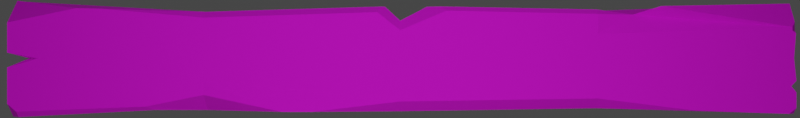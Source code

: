 # Source: CanvasFrame.blend  (saved by Blender 2.92.15; exported with 4.5.12 LTS)
import bpy
from mathutils import Matrix  # noqa: F401  (used for matrix-valued properties, if any)

bpy.ops.wm.read_factory_settings(use_empty=True)
scene = bpy.context.scene
scene.name = 'Scene'

# ---- collections
col_collection = bpy.data.collections.new('Collection'); scene.collection.children.link(col_collection)
col_backup = bpy.data.collections.new('Backup'); scene.collection.children.link(col_backup)
col_backup.hide_render = True
col_original_shapes = bpy.data.collections.new('Original Shapes'); col_backup.children.link(col_original_shapes)
col_original_shapes.hide_render = True

# ---- images (referenced by path relative to the original .blend; pixels are not part of the script)
import os
ASSET_DIR = os.environ.get("B2B_ASSET_DIR", "")  # directory of the original .blend (textures are referenced by path, not embedded)
HERE = os.path.dirname(os.path.abspath(__file__))  # packed textures are extracted next to this script under _unpacked/

def load_image(name, relpath, width, height, colorspace="sRGB"):
    """Load a texture the original file referenced (path relative to the .blend, or extracted next to this script)."""
    p = next((c for c in (os.path.join(HERE, relpath), os.path.join(ASSET_DIR, relpath)) if relpath and os.path.exists(c)), "")
    if p:
        img = bpy.data.images.load(p, check_existing=True)
        img.name = name
    else:  # same state as the original file: an image datablock whose file is absent (Cycles renders it pink)
        img = bpy.data.images.new(name, width, height)
        img.source = "FILE"
        img.filepath = "//" + (relpath or name)
    img.colorspace_settings.name = colorspace
    return img
img_frame_plank_image = load_image('Frame Plank Image', 'Frame Plank Image.png', 1024, 1024, 'sRGB')

# ---- materials (node trees are filled in below, after node groups)
mat_wood = bpy.data.materials.new('Wood')
mat_wood.alpha_threshold = 0.0
mat_wood.use_transparent_shadow = False
mat_wood.use_raytrace_refraction = True
mat_wood.use_screen_refraction = True
mat_wood.thickness_mode = 'SLAB'
mat_wood.line_color = (0.0, 0.0, 0.0, 1.0)
mat_material = bpy.data.materials.new('Material')
mat_material.use_transparent_shadow = False
mat_cutter_mat = bpy.data.materials.new('Cutter Mat')
mat_cutter_mat.use_transparent_shadow = False

# ---- material node trees
mat_wood.use_nodes = True; mat_wood.node_tree.nodes.clear()
_N = mat_wood.node_tree.nodes; _L = mat_wood.node_tree.links
n0 = _N.new('ShaderNodeOutputMaterial'); n0.name = 'Material Output'; n0.location = (912, 276)
n1 = _N.new('ShaderNodeBsdfPrincipled'); n1.name = 'Principled BSDF'; n1.location = (622, 276)
n1.distribution = 'GGX'
n1.subsurface_method = 'BURLEY'
n1.inputs[2].default_value = 0.07897
n1.inputs[3].default_value = 1.45
n1.inputs[13].default_value = 0.3266
n1.inputs[27].default_value = (0.0, 0.0, 0.0, 1.0)
n1.inputs[28].default_value = 1.0
n2 = _N.new('ShaderNodeTexMagic'); n2.name = 'Magic Texture'; n2.location = (-151, 402)
n2.inputs[1].default_value = 4.2
n3 = _N.new('ShaderNodeTexCoord'); n3.name = 'Texture Coordinate'; n3.location = (-1011, 51)
n4 = _N.new('ShaderNodeMapping'); n4.name = 'Mapping'; n4.location = (-809, 5)
n5 = _N.new('ShaderNodeTexNoise'); n5.name = 'Musgrave Texture'; n5.location = (-432, 42)
n5.width = 150
n5.normalize = False
n5.inputs[3].default_value = 8.1
n5.inputs[4].default_value = 0.000263
n5.inputs[5].default_value = 5.2
n6 = _N.new('ShaderNodeValToRGB'); n6.name = 'ColorRamp.001'; n6.location = (313, -503)
while len(n6.color_ramp.elements) > 1: n6.color_ramp.elements.remove(n6.color_ramp.elements[-1])
n6.color_ramp.elements[0].position = 0.0; n6.color_ramp.elements[0].color = (0.0008818, 0.4632, 0.8037, 1.0)
_e = n6.color_ramp.elements.new(1.0); _e.color = (0.7463, 0.0, 1.0, 1.0)
n7 = _N.new('ShaderNodeTexGradient'); n7.name = 'Gradient Texture'; n7.location = (-267, -321)
n8 = _N.new('ShaderNodeValToRGB'); n8.name = 'ColorRamp'; n8.location = (171, 353)
while len(n8.color_ramp.elements) > 1: n8.color_ramp.elements.remove(n8.color_ramp.elements[-1])
n8.color_ramp.elements[0].position = 0.1909; n8.color_ramp.elements[0].color = (0.08344, 0.8037, 0.0, 1.0)
_e = n8.color_ramp.elements.new(1.0); _e.color = (1.0, 0.0, 0.0, 1.0)
n9 = _N.new('ShaderNodeMix'); n9.name = 'Mix'; n9.location = (423, 27)
n9.data_type = 'RGBA'
n9.clamp_result = True
n9.inputs[0].default_value = 0.6
n10 = _N.new('ShaderNodeTexVoronoi'); n10.name = 'Voronoi Texture'; n10.location = (-29, 99)
n11 = _N.new('ShaderNodeTexWave'); n11.name = 'Wave Texture'; n11.location = (-439, 411)
n11.inputs[1].default_value = 2.0
n11.inputs[2].default_value = 48.5
n12 = _N.new('ShaderNodeTexNoise'); n12.name = 'Noise Texture'; n12.location = (-261, -54)
n12.inputs[2].default_value = 22.5
n12.inputs[3].default_value = 7.9
_L.new(n1.outputs[0], n0.inputs[0])
_L.new(n3.outputs[0], n4.inputs[0])
_L.new(n4.outputs[0], n7.inputs[0])
_L.new(n8.outputs[0], n9.inputs[7])
_L.new(n4.outputs[0], n11.inputs[0])
_L.new(n4.outputs[0], n2.inputs[0])
_L.new(n4.outputs[0], n5.inputs[0])
_L.new(n11.outputs[1], n10.inputs[2])
_L.new(n10.outputs[1], n1.inputs[0])
n0.is_active_output = True
mat_material.use_nodes = True; mat_material.node_tree.nodes.clear()
_N = mat_material.node_tree.nodes; _L = mat_material.node_tree.links
n0 = _N.new('ShaderNodeBsdfPrincipled'); n0.name = 'Principled BSDF'; n0.location = (10, 300)
n0.distribution = 'GGX'
n0.subsurface_method = 'BURLEY'
n0.inputs[2].default_value = 0.9354
n0.inputs[3].default_value = 1.45
n0.inputs[27].default_value = (0.0, 0.0, 0.0, 1.0)
n0.inputs[28].default_value = 1.0
n1 = _N.new('ShaderNodeOutputMaterial'); n1.name = 'Material Output'; n1.location = (300, 300)
n2 = _N.new('ShaderNodeTexImage'); n2.name = 'Image Texture'; n2.location = (-337, 231)
n2.image = img_frame_plank_image
_L.new(n0.outputs[0], n1.inputs[0])
_L.new(n2.outputs[0], n0.inputs[0])
n1.is_active_output = True
mat_cutter_mat.use_nodes = True; mat_cutter_mat.node_tree.nodes.clear()
_N = mat_cutter_mat.node_tree.nodes; _L = mat_cutter_mat.node_tree.links
n0 = _N.new('ShaderNodeBsdfPrincipled'); n0.name = 'Principled BSDF'; n0.location = (10, 300)
n0.distribution = 'GGX'
n0.subsurface_method = 'BURLEY'
n0.inputs[3].default_value = 1.45
n0.inputs[27].default_value = (0.0, 0.0, 0.0, 1.0)
n0.inputs[28].default_value = 1.0
n1 = _N.new('ShaderNodeOutputMaterial'); n1.name = 'Material Output'; n1.location = (300, 300)
_L.new(n0.outputs[0], n1.inputs[0])
n1.is_active_output = True

# ---- world
world_world = bpy.data.worlds.new('World'); scene.world = world_world
world_world.use_nodes = True; world_world.node_tree.nodes.clear()
_N = world_world.node_tree.nodes; _L = world_world.node_tree.links
n0 = _N.new('ShaderNodeOutputWorld'); n0.name = 'World Output'; n0.location = (300, 300)
n1 = _N.new('ShaderNodeBackground'); n1.name = 'Background'; n1.location = (10, 300)
n1.inputs[0].default_value = (0.05088, 0.05088, 0.05088, 1.0)
_L.new(n1.outputs[0], n0.inputs[0])
n0.is_active_output = True
world_world.color = (0.05088, 0.05088, 0.05088)
world_world.use_sun_shadow = False
world_world.sun_shadow_jitter_overblur = 0.0

# ---- cameras
cam_camera = bpy.data.cameras.new('Camera')
cam_camera.type = 'ORTHO'
cam_camera.clip_end = 100.0
cam_camera.ortho_scale = 2.014
cam_camera_001 = bpy.data.cameras.new('Camera.001')
cam_camera_001.type = 'ORTHO'
cam_camera_001.clip_end = 100.0
cam_camera_001.ortho_scale = 2.014
cam_camera_002 = bpy.data.cameras.new('Camera.002')
cam_camera_002.clip_end = 100.0
cam_camera_002.ortho_scale = 2.014

# ---- lights
light_area = bpy.data.lights.new('Area', 'AREA')
light_area.transmission_factor = 0.0
light_area.energy = 5.498
light_area.shadow_soft_size = 1.0
light_area.shadow_maximum_resolution = 0.006
light_area.use_absolute_resolution = True
light_area.size = 1.0
light_area.size_y = 1.0
light_area_001 = bpy.data.lights.new('Area.001', 'AREA')
light_area_001.transmission_factor = 0.0
light_area_001.energy = 5.498
light_area_001.shadow_soft_size = 1.0
light_area_001.shadow_maximum_resolution = 0.006
light_area_001.use_absolute_resolution = True
light_area_001.size = 1.0
light_area_001.size_y = 1.0
light_area_002 = bpy.data.lights.new('Area.002', 'AREA')
light_area_002.color = (0.9981, 1.0, 0.9664)
light_area_002.transmission_factor = 0.0
light_area_002.energy = 5.498
light_area_002.shadow_soft_size = 1.0
light_area_002.shadow_maximum_resolution = 0.006
light_area_002.use_absolute_resolution = True
light_area_002.size = 1.0
light_area_002.size_y = 1.0
light_light = bpy.data.lights.new('Light', 'SUN')
light_light.transmission_factor = 0.0
light_light.angle = 0.1993
light_light.energy = 2.0
light_light.shadow_soft_size = 0.1
light_light.shadow_cascade_max_distance = 1000.0
light_light_001 = bpy.data.lights.new('Light.001', 'SUN')
light_light_001.transmission_factor = 0.0
light_light_001.angle = 0.1993
light_light_001.energy = 3.0
light_light_001.shadow_soft_size = 0.1
light_light_001.shadow_cascade_max_distance = 1000.0
light_light_002 = bpy.data.lights.new('Light.002', 'AREA')
light_light_002.transmission_factor = 0.0
light_light_002.energy = 7.854
light_light_002.shadow_soft_size = 0.1
light_light_002.shadow_maximum_resolution = 0.006
light_light_002.use_absolute_resolution = True
light_light_002.shape = 'RECTANGLE'
light_light_002.size = 0.1
light_light_002.size_y = 0.1

# ---- meshes
me_cube_004 = bpy.data.meshes.new('Cube.004')
me_cube_004.from_pydata([(-1.0, -1.0, -1.0), (-1.0, -1.0, 1.0), (-1.0, 1.0, -1.0), (-1.0, 1.0, 1.0), (1.0, -1.0, -1.0), (1.0, -1.0, 1.0), (1.0, 1.0, -1.0), (1.0, 1.0, 1.0), (0.3333, 1.0, -1.0), (-0.3333, 1.0, -1.0), (-0.3333, 1.0, 1.0), (0.3333, 1.0, 1.0), (-0.3333, -1.0, -1.0), (0.3333, -1.0, -1.0), (0.3333, -1.0, 1.0), (-0.3333, -1.0, 1.0), (-1.0, -1.0, -0.3333), (-1.0, -1.0, 0.3333), (-1.0, 1.0, 0.3333), (-1.0, 1.0, -0.3333), (1.0, 1.0, 0.3333), (1.0, 1.0, -0.3333), (1.0, -1.0, 0.3333), (1.0, -1.0, -0.3333), (0.3333, -1.0, 0.3333), (0.3333, -1.0, -0.3333), (-0.3333, -1.0, 0.3333), (-0.3333, -1.0, -0.3333), (-0.3333, 1.0, 0.3333), (-0.3333, 1.0, -0.3333), (0.3333, 1.0, 0.3333), (0.3333, 1.0, -0.3333)], [], [(17, 1, 3, 18), (30, 11, 7, 20), (20, 7, 5, 22), (26, 15, 1, 17), (8, 6, 4, 13), (10, 3, 1, 15), (7, 11, 14, 5), (11, 10, 15, 14), (2, 9, 12, 0), (9, 8, 13, 12), (22, 5, 14, 24), (24, 14, 15, 26), (18, 3, 10, 28), (28, 10, 11, 30), (9, 29, 31, 8), (29, 28, 30, 31), (2, 19, 29, 9), (19, 18, 28, 29), (13, 25, 27, 12), (25, 24, 26, 27), (4, 23, 25, 13), (23, 22, 24, 25), (12, 27, 16, 0), (27, 26, 17, 16), (6, 21, 23, 4), (21, 20, 22, 23), (8, 31, 21, 6), (31, 30, 20, 21), (0, 16, 19, 2), (16, 17, 18, 19)])
_uv = me_cube_004.uv_layers.new(name='UVMap')
_uv.uv.foreach_set('vector', [0.5417, 0.0, 0.625, 0.0, 0.625, 0.25, 0.5417, 0.25, 0.5417, 0.4167, 0.625, 0.4167, 0.625, 0.5, 0.5417, 0.5, 0.5417, 0.5, 0.625, 0.5, 0.625, 0.75, 0.5417, 0.75, 0.5417, 0.9167, 0.625, 0.9167, 0.625, 1.0, 0.5417, 1.0, 0.2917, 0.5, 0.375, 0.5, 0.375, 0.75, 0.2917, 0.75, 0.7917, 0.5, 0.875, 0.5, 0.875, 0.75, 0.7917, 0.75, 0.625, 0.5, 0.7083, 0.5, 0.7083, 0.75, 0.625, 0.75, 0.7083, 0.5, 0.7917, 0.5, 0.7917, 0.75, 0.7083, 0.75, 0.125, 0.5, 0.2083, 0.5, 0.2083, 0.75, 0.125, 0.75, 0.2083, 0.5, 0.2917, 0.5, 0.2917, 0.75, 0.2083, 0.75, 0.5417, 0.75, 0.625, 0.75, 0.625, 0.8333, 0.5417, 0.8333, 0.5417, 0.8333, 0.625, 0.8333, 0.625, 0.9167, 0.5417, 0.9167, 0.5417, 0.25, 0.625, 0.25, 0.625, 0.3333, 0.5417, 0.3333, 0.5417, 0.3333, 0.625, 0.3333, 0.625, 0.4167, 0.5417, 0.4167, 0.375, 0.3333, 0.4583, 0.3333, 0.4583, 0.4167, 0.375, 0.4167, 0.4583, 0.3333, 0.5417, 0.3333, 0.5417, 0.4167, 0.4583, 0.4167, 0.375, 0.25, 0.4583, 0.25, 0.4583, 0.3333, 0.375, 0.3333, 0.4583, 0.25, 0.5417, 0.25, 0.5417, 0.3333, 0.4583, 0.3333, 0.375, 0.8333, 0.4583, 0.8333, 0.4583, 0.9167, 0.375, 0.9167, 0.4583, 0.8333, 0.5417, 0.8333, 0.5417, 0.9167, 0.4583, 0.9167, 0.375, 0.75, 0.4583, 0.75, 0.4583, 0.8333, 0.375, 0.8333, 0.4583, 0.75, 0.5417, 0.75, 0.5417, 0.8333, 0.4583, 0.8333, 0.375, 0.9167, 0.4583, 0.9167, 0.4583, 1.0, 0.375, 1.0, 0.4583, 0.9167, 0.5417, 0.9167, 0.5417, 1.0, 0.4583, 1.0, 0.375, 0.5, 0.4583, 0.5, 0.4583, 0.75, 0.375, 0.75, 0.4583, 0.5, 0.5417, 0.5, 0.5417, 0.75, 0.4583, 0.75, 0.375, 0.4167, 0.4583, 0.4167, 0.4583, 0.5, 0.375, 0.5, 0.4583, 0.4167, 0.5417, 0.4167, 0.5417, 0.5, 0.4583, 0.5, 0.375, 0.0, 0.4583, 0.0, 0.4583, 0.25, 0.375, 0.25, 0.4583, 0.0, 0.5417, 0.0, 0.5417, 0.25, 0.4583, 0.25])
me_cube_004.materials.append(mat_wood)
me_cube_004.use_remesh_fix_poles = True
me_cube_004.use_remesh_preserve_attributes = False
me_cube_004.use_mirror_vertex_groups = False
me_cube_004.update()
me_cube_005 = bpy.data.meshes.new('Cube.005')
me_cube_005.from_pydata([(-1.012, -0.04034, 0.02492), (-1.012, 0.06163, -0.2162), (-1.012, 0.06163, 0.2238), (1.013, 0.04302, -0.2017), (1.013, 0.04302, 0.2093), (-1.012, -0.04034, -0.1062), (-0.9598, -0.02848, 0.003796), (-1.012, -0.04034, 0.1138), (-1.012, 0.06163, 0.1138), (-0.9598, 0.04978, 0.003796), (-1.012, 0.06163, -0.1062), (1.013, 0.04302, 0.1065), (1.007, 0.04302, 0.003782), (1.0, 0.04302, -0.09898), (1.007, -0.05894, 0.003782), (1.0, -0.05894, -0.09898), (0.5066, 0.04005, -0.1832), (0.0002936, 0.04923, -0.1946), (-0.506, 0.06163, -0.1778), (-0.506, 0.06163, 0.1783), (0.0002936, 0.04923, 0.1443), (0.5066, 0.04005, 0.1855), (0.5066, -0.05597, -0.091), (0.0002936, -0.05274, -0.09672), (-0.506, -0.04034, -0.08873), (0.5035, -0.05597, 0.001155), (-0.0004054, -0.05274, 0.001155), (-0.5043, -0.04034, 0.0002912), (0.5066, -0.05597, 0.09331), (0.0002936, -0.05274, 0.09903), (-0.506, -0.04034, 0.08931), (-0.506, 0.06163, -0.08873), (0.0002936, 0.04923, -0.09672), (0.5066, 0.04005, -0.091), (-0.5043, 0.06163, 0.0002912), (-0.0004054, 0.04923, 0.001155), (0.5035, 0.04005, 0.001155), (-0.506, 0.06163, 0.08931), (0.0002936, 0.04923, 0.09903), (0.5066, 0.04005, 0.09331), (0.6682, -0.05894, 0.1969), (1.013, -0.0153, 0.2093), (0.0002936, -0.03033, 0.1443), (0.0002936, -0.05274, 0.1078), (-0.506, 0.0154, -0.1926), (-0.3024, -0.05274, -0.1946), (-0.506, -0.04034, -0.1324), (-0.834, -0.04034, 0.1904), (-1.012, 0.02784, 0.2238), (-1.012, -0.04034, 0.1368), (-1.012, -0.04034, -0.1647), (-1.012, 6.844e-05, -0.2162), (-0.9319, -0.04034, 0.00365), (-1.012, 0.06163, -0.02996), (-0.9319, 0.06163, 0.00365), (-1.012, -0.04034, -0.02996), (-1.012, 0.06163, 0.02492), (0.9958, 0.04292, -0.09878), (1.013, -0.05894, -0.07934), (0.9958, -0.05884, -0.09878), (1.013, 0.04302, -0.1218), (1.013, -0.05894, -0.1218), (1.013, 0.04302, -0.07934), (1.013, -0.04048, -0.2017), (1.013, -0.05894, -0.1797), (0.9944, -0.05884, -0.2013), (0.5066, -0.04036, 0.1855), (0.5066, -0.05597, 0.1678), (0.6011, -0.03783, 0.1664), (0.1189, -0.05274, 0.1801), (0.1059, -0.03752, 0.1969), (0.0002936, -0.01867, -0.1946), (0.0002936, -0.05274, -0.1559), (-0.2274, -0.05274, -0.1946), (0.5066, -0.05597, -0.1445), (0.5066, -0.02189, -0.1832), (0.7524, -0.05741, -0.1887), (-0.6541, -0.04034, -0.1752), (-0.6354, -0.02379, -0.1896), (-0.989, -0.02321, -0.2162), (-0.989, -0.04034, -0.1944), (-0.506, -0.04034, 0.1552), (-0.506, -0.01995, 0.1783), (-0.7708, -0.04034, 0.1881), (-0.04901, -0.03238, 0.1969), (-0.05856, -0.05274, 0.1746), (1.013, -0.0486, 0.1065), (1.003, -0.05888, 0.1062), (1.012, -0.05894, 0.0964), (1.003, -0.05894, 0.1196), (1.013, -0.0486, 0.1391), (0.06953, -0.02392, 0.1969), (0.06753, 0.04801, 0.1954), (-0.03906, -0.02545, 0.1969), (-0.03801, 0.05016, 0.1955)], [], [(29, 43, 85, 81, 30), (39, 21, 4, 11), (7, 49, 48, 2, 8), (74, 22, 23, 72), (24, 27, 52, 55, 5), (27, 30, 7, 0, 52), (16, 3, 63, 65, 76, 75), (13, 62, 58, 15), (11, 4, 41, 90, 86), (16, 33, 57, 60, 3), (33, 36, 12, 62, 57), (36, 39, 11, 12), (79, 80, 50, 51), (5, 55, 53, 10), (6, 0, 56, 9), (9, 56, 54), (34, 37, 38, 35), (35, 38, 39, 36), (10, 53, 54, 34, 31), (31, 34, 35, 32), (32, 35, 36, 33), (1, 10, 31, 18), (18, 31, 32, 17), (17, 32, 33, 16), (87, 89, 40, 68, 67, 28), (25, 28, 29, 26), (26, 29, 30, 27), (15, 58, 59), (22, 25, 26, 23), (23, 26, 27, 24), (73, 72, 23, 24, 46, 45), (40, 89, 90, 41), (65, 64, 61, 59, 22, 74, 76), (44, 45, 46), (18, 17, 71, 73, 45, 44), (12, 11, 86, 88, 14), (30, 81, 83, 47, 49, 7), (8, 2, 19, 37), (37, 19, 94, 20, 38), (38, 20, 92, 21, 39), (89, 87, 86), (28, 67, 69, 43, 29), (21, 92, 91, 70, 66), (77, 46, 24, 5, 50, 80), (51, 50, 5, 10, 1), (47, 48, 49), (19, 2, 48, 47, 83, 82), (44, 46, 77, 78), (53, 55, 6, 9), (56, 0, 7, 8), (55, 52, 6), (54, 53, 9), (54, 56, 8, 37, 34), (52, 0, 6), (60, 57, 13), (61, 60, 13, 15), (59, 61, 15), (57, 62, 13), (58, 62, 12, 14), (59, 58, 14, 25, 22), (63, 64, 65), (3, 60, 61, 64, 63), (66, 67, 68), (66, 70, 69, 67), (4, 21, 66, 68, 40, 41), (71, 72, 73), (74, 75, 76), (71, 75, 74, 72), (17, 16, 75, 71), (77, 80, 79, 78), (1, 18, 44, 78, 79, 51), (81, 82, 83), (84, 82, 81, 85), (20, 94, 93, 42), (86, 87, 88), (89, 86, 90), (14, 88, 87, 28, 25), (42, 93, 84, 85, 43), (91, 92, 20, 42), (93, 94, 19, 82, 84), (91, 42, 43, 69, 70)])
_uv = me_cube_005.uv_layers.new(name='UVMap')
_uv.uv.foreach_set('vector', [0.0627, 0.5001, 0.05837, 0.5001, 0.0254, 0.4711, 0.0348, 0.2501, 0.0673, 0.2501, 0.2823, 0.2499, 0.2368, 0.2499, 0.225, 0.0, 0.2757, 0.0, 0.5925, 0.2468, 0.5925, 0.2582, 0.5589, 0.3011, 0.5422, 0.3011, 0.5422, 0.2468, 0.1829, 0.75, 0.1566, 0.75, 0.1593, 0.5001, 0.1885, 0.5001, 0.1552, 0.2501, 0.1112, 0.2509, 0.1096, 0.03982, 0.1261, 0.0001514, 0.1638, 0.0001417, 0.1112, 0.2509, 0.0673, 0.2501, 0.05519, 0.0001698, 0.09905, 0.0001584, 0.1096, 0.03982, 0.4848, 0.745, 0.4897, 0.9946, 0.4486, 0.9953, 0.4394, 0.9864, 0.4384, 0.8668, 0.4543, 0.7455, 0.5925, 0.05069, 0.5925, 0.06043, 0.5422, 0.06043, 0.5422, 0.05069, 0.5925, 0.1522, 0.5925, 0.2029, 0.5637, 0.2029, 0.5473, 0.1683, 0.5473, 0.1522, 0.4188, 0.2499, 0.3733, 0.2499, 0.3771, 0.008431, 0.3885, 0.0, 0.4279, 0.0, 0.3733, 0.2499, 0.3278, 0.2515, 0.3265, 0.002708, 0.3675, 0.0, 0.3771, 0.008431, 0.3278, 0.2515, 0.2823, 0.2499, 0.2757, 0.0, 0.3265, 0.002708, 0.5506, 0.3931, 0.5422, 0.3823, 0.5422, 0.3676, 0.5621, 0.3931, 0.5422, 0.3388, 0.5422, 0.3011, 0.5925, 0.3011, 0.5925, 0.3388, 0.5559, 0.45, 0.5827, 0.4437, 0.5827, 0.4939, 0.5559, 0.4886, 0.5559, 0.4886, 0.5827, 0.4939, 0.5422, 0.4943, 0.3282, 0.7491, 0.2842, 0.7499, 0.2794, 0.4999, 0.3278, 0.5003, 0.3278, 0.5003, 0.2794, 0.4999, 0.2823, 0.2499, 0.3278, 0.2515, 0.3808, 0.9999, 0.3431, 0.9999, 0.3265, 0.9602, 0.3282, 0.7491, 0.3721, 0.7499, 0.3721, 0.7499, 0.3282, 0.7491, 0.3278, 0.5003, 0.3761, 0.4999, 0.3761, 0.4999, 0.3278, 0.5003, 0.3278, 0.2515, 0.3733, 0.2499, 0.4351, 0.9999, 0.3808, 0.9999, 0.3721, 0.7499, 0.4161, 0.7499, 0.4161, 0.7499, 0.3721, 0.7499, 0.3761, 0.4999, 0.4244, 0.4999, 0.4244, 0.4999, 0.3761, 0.4999, 0.3733, 0.2499, 0.4188, 0.2499, 0.05928, 0.9949, 0.05268, 0.9949, 0.01451, 0.8299, 0.02927, 0.7967, 0.02885, 0.7501, 0.06559, 0.7501, 0.1111, 0.7485, 0.06559, 0.7501, 0.0627, 0.5001, 0.111, 0.4997, 0.111, 0.4997, 0.0627, 0.5001, 0.0673, 0.2501, 0.1112, 0.2509, 0.1606, 0.9937, 0.1509, 1.0, 0.1605, 0.9916, 0.1566, 0.75, 0.1111, 0.7485, 0.111, 0.4997, 0.1593, 0.5001, 0.1593, 0.5001, 0.111, 0.4997, 0.1112, 0.2509, 0.1552, 0.2501, 0.2076, 0.3877, 0.1885, 0.5001, 0.1593, 0.5001, 0.1552, 0.2501, 0.1767, 0.2501, 0.2076, 0.3506, 0.01451, 0.8299, 0.05268, 0.9949, 0.04291, 1.0, 0.007835, 0.9999, 0.2111, 0.9909, 0.2004, 1.0, 0.1718, 1.0, 0.1605, 0.9916, 0.1566, 0.75, 0.1829, 0.75, 0.2048, 0.8714, 0.4675, 0.2481, 0.4351, 0.3488, 0.438, 0.2457, 0.4897, 0.247, 0.487, 0.4966, 0.4535, 0.4972, 0.4355, 0.3857, 0.4351, 0.3488, 0.4675, 0.2481, 0.5925, 0.1014, 0.5925, 0.1522, 0.5473, 0.1522, 0.5422, 0.1472, 0.5422, 0.1014, 0.0673, 0.2501, 0.0348, 0.2501, 0.01856, 0.1194, 0.01741, 0.08817, 0.04383, 0.0001726, 0.05519, 0.0001698, 0.2721, 0.9999, 0.2178, 0.9999, 0.2403, 0.7499, 0.2842, 0.7499, 0.2842, 0.7499, 0.2403, 0.7499, 0.2318, 0.5188, 0.2571, 0.4999, 0.2794, 0.4999, 0.2794, 0.4999, 0.2571, 0.4999, 0.2319, 0.4667, 0.2368, 0.2499, 0.2823, 0.2499, 0.5422, 0.1586, 0.5422, 0.152, 0.5473, 0.1522, 0.06559, 0.7501, 0.02885, 0.7501, 0.02271, 0.5587, 0.05837, 0.5001, 0.0627, 0.5001, 0.5375, 0.2501, 0.539, 0.4651, 0.5035, 0.4635, 0.497, 0.4456, 0.4978, 0.2496, 0.1978, 0.177, 0.1767, 0.2501, 0.1552, 0.2501, 0.1638, 0.0001417, 0.1926, 0.0001342, 0.2073, 0.01162, 0.5621, 0.3931, 0.5422, 0.3676, 0.5422, 0.3388, 0.5925, 0.3388, 0.5925, 0.3931, 0.01741, 0.08817, 0.0, 0.0, 0.04383, 0.0001726, 0.5422, 0.7476, 0.5398, 0.9936, 0.5231, 0.9933, 0.4901, 0.9072, 0.4904, 0.8763, 0.5019, 0.747, 0.2057, 0.2499, 0.1767, 0.2501, 0.1978, 0.177, 0.2047, 0.1861, 0.5422, 0.4434, 0.5422, 0.3931, 0.5698, 0.3992, 0.5698, 0.4379, 0.5422, 0.2029, 0.5925, 0.2029, 0.5925, 0.2468, 0.5422, 0.2468, 0.5422, 0.3931, 0.5834, 0.3933, 0.5698, 0.3992, 0.5834, 0.4437, 0.5422, 0.4434, 0.5698, 0.4379, 0.3265, 0.9602, 0.316, 0.9999, 0.2721, 0.9999, 0.2842, 0.7499, 0.3282, 0.7491, 0.5422, 0.4441, 0.5827, 0.4437, 0.5559, 0.45, 0.3885, 0.0, 0.3771, 0.008431, 0.3772, 0.006262, 0.5422, 0.03947, 0.5925, 0.03947, 0.5925, 0.05069, 0.5422, 0.05069, 0.1605, 0.9916, 0.1718, 1.0, 0.1606, 0.9937, 0.3771, 0.008431, 0.3675, 0.0, 0.3772, 0.006262, 0.5422, 0.06043, 0.5925, 0.06043, 0.5925, 0.1014, 0.5422, 0.1014, 0.1605, 0.9916, 0.1509, 1.0, 0.1098, 0.9973, 0.1111, 0.7485, 0.1566, 0.75, 0.5513, 0.0, 0.5422, 0.01087, 0.5422, 0.0001461, 0.5925, 0.0, 0.5925, 0.03947, 0.5422, 0.03947, 0.5422, 0.01087, 0.5513, 0.0, 0.0199, 0.75, 0.02885, 0.7501, 0.02927, 0.7967, 0.0199, 0.75, 0.0142, 0.5522, 0.02271, 0.5587, 0.02885, 0.7501, 0.5422, 0.0004081, 0.5375, 0.2501, 0.4978, 0.2496, 0.4994, 0.2042, 0.4897, 0.1695, 0.5134, 0.0, 0.2072, 0.5, 0.1885, 0.5001, 0.2076, 0.3877, 0.1829, 0.75, 0.2016, 0.7499, 0.2048, 0.8714, 0.2072, 0.5, 0.2016, 0.7499, 0.1829, 0.75, 0.1885, 0.5001, 0.487, 0.4966, 0.4848, 0.745, 0.4543, 0.7455, 0.4535, 0.4972, 0.1978, 0.177, 0.2073, 0.01162, 0.2178, 0.01158, 0.2047, 0.1861, 0.4882, 0.0, 0.4897, 0.247, 0.4675, 0.2481, 0.4473, 0.1847, 0.4466, 0.01218, 0.4579, 0.0005372, 0.0348, 0.2501, 0.0231, 0.2501, 0.01856, 0.1194, 0.01412, 0.4757, 0.0231, 0.2501, 0.0348, 0.2501, 0.0254, 0.4711, 0.5333, 0.4962, 0.5394, 0.5169, 0.5021, 0.5168, 0.5003, 0.4976, 0.05899, 1.0, 0.05928, 0.9949, 0.06413, 0.9998, 0.5422, 0.1586, 0.5473, 0.1522, 0.5473, 0.1683, 0.1098, 0.9973, 0.06413, 0.9998, 0.05928, 0.9949, 0.06559, 0.7501, 0.1111, 0.7485, 0.04007, 0.5, 0.01403, 0.4806, 0.01412, 0.4757, 0.0254, 0.4711, 0.05837, 0.5001, 0.5035, 0.4635, 0.539, 0.4651, 0.5333, 0.4962, 0.5003, 0.4976, 0.5021, 0.5168, 0.5394, 0.5169, 0.5422, 0.7476, 0.5019, 0.747, 0.4987, 0.5216, 0.01402, 0.5342, 0.04007, 0.5, 0.05837, 0.5001, 0.02271, 0.5587, 0.0142, 0.5522])
me_cube_005.materials.append(mat_material)
me_cube_005.use_remesh_fix_poles = True
me_cube_005.use_remesh_preserve_attributes = False
me_cube_005.use_mirror_vertex_groups = False
me_cube_005.update()
me_cube = bpy.data.meshes.new('Cube')
me_cube.from_pydata([(0.6984, 1.0, 1.0), (0.6984, 1.0, -1.0), (0.6984, -1.0, 1.0), (0.6984, -1.0, -1.0), (-0.6984, 1.0, 1.0), (-0.6984, 1.0, -1.0), (-0.6984, -1.0, 1.0), (-0.6984, -1.0, -1.0)], [], [(0, 4, 6, 2), (3, 2, 6, 7), (7, 6, 4, 5), (5, 1, 3, 7), (1, 0, 2, 3), (5, 4, 0, 1)])
_uv = me_cube.uv_layers.new(name='UVMap')
_uv.uv.foreach_set('vector', [0.625, 0.5, 0.875, 0.5, 0.875, 0.75, 0.625, 0.75, 0.375, 0.75, 0.625, 0.75, 0.625, 1.0, 0.375, 1.0, 0.375, 0.0, 0.625, 0.0, 0.625, 0.25, 0.375, 0.25, 0.125, 0.5, 0.375, 0.5, 0.375, 0.75, 0.125, 0.75, 0.375, 0.5, 0.625, 0.5, 0.625, 0.75, 0.375, 0.75, 0.375, 0.25, 0.625, 0.25, 0.625, 0.5, 0.375, 0.5])
me_cube.materials.append(mat_cutter_mat)
me_cube.use_remesh_preserve_volume = False
me_cube.use_remesh_preserve_attributes = False
me_cube.use_mirror_vertex_groups = False
me_cube.update()
me_cube_001 = bpy.data.meshes.new('Cube.001')
me_cube_001.from_pydata([(0.8232, 1.3, 1.179), (0.8078, 1.2, 1.3), (0.9078, 1.2, 1.2), (0.8078, 1.2, -1.3), (0.8226, 1.3, -1.2), (0.9078, 1.2, -1.2), (0.9078, -1.2, 1.2), (0.8078, -1.2, 1.3), (0.8232, -1.3, 1.179), (0.9078, -1.2, -1.2), (0.8226, -1.3, -1.2), (0.8078, -1.2, -1.3), (-0.9078, 1.2, 1.2), (-0.8078, 1.2, 1.3), (-0.8232, 1.3, 1.179), (-0.9078, 1.2, -1.2), (-0.8226, 1.3, -1.2), (-0.8078, 1.2, -1.3), (-0.8232, -1.3, 1.179), (-0.8078, -1.2, 1.3), (-0.9078, -1.2, 1.2), (-0.8078, -1.2, -1.3), (-0.8226, -1.3, -1.2), (-0.9078, -1.2, -1.2), (0.6984, -1.2, 0.9), (0.783, -1.3, 1.121), (0.5984, -1.2, 1.0), (0.783, 1.3, 1.121), (0.6984, 1.2, 0.9), (0.5984, 1.2, 1.0), (-0.783, -1.3, 1.121), (-0.6984, -1.2, 0.9), (-0.5984, -1.2, 1.0), (-0.5984, 1.2, 1.0), (-0.6984, 1.2, 0.9), (-0.783, 1.3, 1.121), (-0.7836, -1.3, -1.1), (-0.5984, -1.2, -1.0), (-0.6984, -1.2, -0.9), (-0.5984, 1.2, -1.0), (-0.7836, 1.3, -1.1), (-0.6984, 1.2, -0.9), (0.6984, -1.2, -0.9), (0.5984, -1.2, -1.0), (0.7836, -1.3, -1.1), (0.6984, 1.2, -0.9), (0.7836, 1.3, -1.1), (0.5984, 1.2, -1.0)], [], [(35, 14, 0, 27), (28, 45, 42, 24), (18, 22, 10, 8, 25, 44, 36, 30), (1, 13, 19, 7), (34, 31, 38, 41), (43, 47, 39, 37), (33, 29, 26, 32), (23, 20, 12, 15), (25, 8, 18, 30), (17, 3, 11, 21), (5, 2, 6, 9), (0, 1, 2), (3, 4, 5), (6, 7, 8), (9, 10, 11), (12, 13, 14), (15, 16, 17), (18, 19, 20), (21, 22, 23), (24, 25, 26), (27, 28, 29), (30, 31, 32), (33, 34, 35), (36, 37, 38), (39, 40, 41), (42, 43, 44), (45, 46, 47), (17, 21, 23, 15), (3, 17, 16, 4), (2, 5, 4, 0), (22, 18, 20, 23), (8, 10, 9, 6), (14, 16, 15, 12), (7, 19, 18, 8), (1, 7, 6, 2), (21, 11, 10, 22), (19, 13, 12, 20), (13, 1, 0, 14), (11, 3, 5, 9), (35, 27, 29, 33), (28, 24, 26, 29), (25, 30, 32, 26), (31, 34, 33, 32), (30, 36, 38, 31), (37, 39, 41, 38), (40, 35, 34, 41), (42, 45, 47, 43), (46, 40, 39, 47), (36, 44, 43, 37), (27, 46, 45, 28), (44, 25, 24, 42), (0, 4, 16, 14, 35, 40, 46, 27)])
_uv = me_cube_001.uv_layers.new(name='UVMap')
_uv.uv.foreach_set('vector', [0.6078, 0.2672, 0.6134, 0.2616, 0.6134, 0.4884, 0.6078, 0.4828, 0.6125, 0.5696, 0.3875, 0.5696, 0.3875, 0.6804, 0.6125, 0.6804, 0.6134, 0.9884, 0.3846, 0.9883, 0.3846, 0.7617, 0.6134, 0.7616, 0.6078, 0.7672, 0.3942, 0.7671, 0.3942, 0.9829, 0.6078, 0.9828, 0.6388, 0.5096, 0.8612, 0.5096, 0.8612, 0.7404, 0.6388, 0.7404, 0.6125, 0.1804, 0.6125, 0.06965, 0.3875, 0.06965, 0.3875, 0.1804, 0.3571, 0.6804, 0.3571, 0.5696, 0.1429, 0.5696, 0.1429, 0.6804, 0.8571, 0.5696, 0.6429, 0.5696, 0.6429, 0.6804, 0.8571, 0.6804, 0.3846, 0.009618, 0.6154, 0.009618, 0.6154, 0.2404, 0.3846, 0.2404, 0.6078, 0.7672, 0.6134, 0.7616, 0.6134, 0.9884, 0.6078, 0.9828, 0.1388, 0.5096, 0.3612, 0.5096, 0.3612, 0.7404, 0.1388, 0.7404, 0.3846, 0.5096, 0.6154, 0.5096, 0.6154, 0.7404, 0.3846, 0.7404, 0.6134, 0.4884, 0.6205, 0.4955, 0.6154, 0.5, 0.3612, 0.5096, 0.3633, 0.5, 0.375, 0.5096, 0.6154, 0.75, 0.6205, 0.7545, 0.6134, 0.7616, 0.3846, 0.75, 0.3846, 0.75, 0.375, 0.7638, 0.6154, 0.25, 0.625, 0.2638, 0.6134, 0.2616, 0.125, 0.5096, 0.1367, 0.5, 0.125, 0.5096, 0.6134, 0.0, 0.625, 0.009618, 0.625, 0.009618, 0.1388, 0.7404, 0.1367, 0.75, 0.125, 0.7404, 0.5866, 0.7788, 0.6078, 0.7672, 0.5962, 0.7788, 0.6078, 0.4828, 0.5866, 0.4712, 0.5962, 0.4712, 0.6078, 0.9828, 0.5866, 0.9712, 0.5962, 0.9712, 0.5962, 0.2926, 0.5866, 0.2788, 0.6078, 0.2672, 0.3942, 0.9829, 0.4038, 0.9574, 0.4134, 0.9712, 0.4038, 0.2926, 0.4038, 0.2788, 0.4134, 0.2788, 0.4134, 0.7788, 0.4038, 0.7926, 0.4038, 0.7788, 0.4134, 0.4712, 0.4038, 0.4712, 0.4038, 0.4574, 0.1388, 0.5096, 0.1388, 0.7404, 0.125, 0.7404, 0.125, 0.5096, 0.3612, 0.5096, 0.1388, 0.5096, 0.1367, 0.5, 0.3633, 0.5, 0.6154, 0.5096, 0.3846, 0.5096, 0.3846, 0.4883, 0.6134, 0.4884, 0.3846, 0.0, 0.6134, 0.0, 0.6154, 0.009618, 0.3846, 0.009618, 0.6134, 0.7616, 0.3846, 0.7617, 0.3846, 0.7404, 0.6154, 0.7404, 0.6134, 0.2616, 0.3846, 0.2617, 0.3846, 0.2404, 0.6154, 0.2404, 0.625, 0.7638, 0.625, 0.9862, 0.6134, 0.9884, 0.6134, 0.7616, 0.6388, 0.5096, 0.6388, 0.7404, 0.6154, 0.7404, 0.6154, 0.5096, 0.1388, 0.7404, 0.3612, 0.7404, 0.3633, 0.75, 0.1367, 0.75, 0.625, 0.009618, 0.625, 0.2404, 0.6154, 0.2404, 0.6154, 0.009618, 0.625, 0.2638, 0.625, 0.4862, 0.6134, 0.4884, 0.6134, 0.2616, 0.3612, 0.7404, 0.3612, 0.5096, 0.3846, 0.5096, 0.3846, 0.7404, 0.6078, 0.2672, 0.6078, 0.4828, 0.5962, 0.4574, 0.5962, 0.2926, 0.6125, 0.5696, 0.6125, 0.6804, 0.6429, 0.6804, 0.6429, 0.5696, 0.6078, 0.7672, 0.6078, 0.9828, 0.5962, 0.9574, 0.5962, 0.7926, 0.875, 0.6804, 0.875, 0.5696, 0.8571, 0.5696, 0.8571, 0.6804, 0.6078, 0.9828, 0.3942, 0.9829, 0.4134, 0.9712, 0.5866, 0.9712, 0.1429, 0.6804, 0.1429, 0.5696, 0.125, 0.5696, 0.125, 0.6804, 0.3942, 0.2671, 0.6078, 0.2672, 0.5866, 0.2788, 0.4134, 0.2788, 0.3875, 0.6804, 0.3875, 0.5696, 0.3571, 0.5696, 0.3571, 0.6804, 0.3942, 0.4829, 0.3942, 0.2671, 0.4038, 0.2926, 0.4038, 0.4574, 0.3942, 0.9829, 0.3942, 0.7671, 0.4038, 0.7926, 0.4038, 0.9574, 0.6078, 0.4828, 0.3942, 0.4829, 0.4134, 0.4712, 0.5866, 0.4712, 0.3942, 0.7671, 0.6078, 0.7672, 0.5866, 0.7788, 0.4134, 0.7788, 0.6134, 0.4884, 0.3846, 0.4883, 0.3846, 0.2617, 0.6134, 0.2616, 0.6078, 0.2672, 0.3942, 0.2671, 0.3942, 0.4829, 0.6078, 0.4828])
me_cube_001.materials.append(mat_wood)
me_cube_001.use_remesh_preserve_volume = False
me_cube_001.use_remesh_preserve_attributes = False
me_cube_001.use_mirror_vertex_groups = False
me_cube_001.update()
me_cube_002 = bpy.data.meshes.new('Cube.002')
me_cube_002.from_pydata([(0.6984, 1.0, 1.0), (0.6984, 1.0, -1.0), (0.6984, -1.0, 1.0), (0.6984, -1.0, -1.0), (-0.6984, 1.0, 1.0), (-0.6984, 1.0, -1.0), (-0.6984, -1.0, 1.0), (-0.6984, -1.0, -1.0)], [], [(0, 4, 6, 2), (3, 2, 6, 7), (7, 6, 4, 5), (5, 1, 3, 7), (1, 0, 2, 3), (5, 4, 0, 1)])
_uv = me_cube_002.uv_layers.new(name='UVMap')
_uv.uv.foreach_set('vector', [0.625, 0.5, 0.875, 0.5, 0.875, 0.75, 0.625, 0.75, 0.375, 0.75, 0.625, 0.75, 0.625, 1.0, 0.375, 1.0, 0.375, 0.0, 0.625, 0.0, 0.625, 0.25, 0.375, 0.25, 0.125, 0.5, 0.375, 0.5, 0.375, 0.75, 0.125, 0.75, 0.375, 0.5, 0.625, 0.5, 0.625, 0.75, 0.375, 0.75, 0.375, 0.25, 0.625, 0.25, 0.625, 0.5, 0.375, 0.5])
me_cube_002.materials.append(mat_cutter_mat)
me_cube_002.use_remesh_preserve_volume = False
me_cube_002.use_remesh_preserve_attributes = False
me_cube_002.use_mirror_vertex_groups = False
me_cube_002.update()
me_cube_003 = bpy.data.meshes.new('Cube.003')
me_cube_003.from_pydata([(0.9078, 1.3, 1.3), (0.9078, 1.3, -1.3), (0.9078, -1.3, 1.3), (0.9078, -1.3, -1.3), (-0.9078, 1.3, 1.3), (-0.9078, 1.3, -1.3), (-0.9078, -1.3, 1.3), (-0.9078, -1.3, -1.3)], [], [(0, 4, 6, 2), (3, 2, 6, 7), (7, 6, 4, 5), (5, 1, 3, 7), (1, 0, 2, 3), (5, 4, 0, 1)])
_uv = me_cube_003.uv_layers.new(name='UVMap')
_uv.uv.foreach_set('vector', [0.625, 0.5, 0.875, 0.5, 0.875, 0.75, 0.625, 0.75, 0.375, 0.75, 0.625, 0.75, 0.625, 1.0, 0.375, 1.0, 0.375, 0.0, 0.625, 0.0, 0.625, 0.25, 0.375, 0.25, 0.125, 0.5, 0.375, 0.5, 0.375, 0.75, 0.125, 0.75, 0.375, 0.5, 0.625, 0.5, 0.625, 0.75, 0.375, 0.75, 0.375, 0.25, 0.625, 0.25, 0.625, 0.5, 0.375, 0.5])
me_cube_003.materials.append(mat_wood)
me_cube_003.use_remesh_preserve_volume = False
me_cube_003.use_remesh_preserve_attributes = False
me_cube_003.use_mirror_vertex_groups = False
me_cube_003.update()

# ---- objects
ob_cube = bpy.data.objects.new('Cube', me_cube_004)
ob_cube_001 = bpy.data.objects.new('Cube.001', me_cube_005)
ob_area = bpy.data.objects.new('Area', light_area)
ob_area_001 = bpy.data.objects.new('Area.001', light_area_001)
ob_area_002 = bpy.data.objects.new('Area.002', light_area_002)
ob_inside___14_x_20 = bpy.data.objects.new('Inside - 14 x 20', me_cube)
ob_light = bpy.data.objects.new('Light', light_light)
ob_ortho_camera_top_plank = bpy.data.objects.new('Ortho Camera Top Plank', cam_camera)
ob_outside___the_width = bpy.data.objects.new('Outside - The Width', me_cube_001)
ob_light_001 = bpy.data.objects.new('Light.001', light_light_001)
ob_light_002 = bpy.data.objects.new('Light.002', light_light_002)
ob_square_camera = bpy.data.objects.new('Square Camera', cam_camera_001)
ob_camera_001 = bpy.data.objects.new('Camera.001', cam_camera_002)
ob_inside___14_x_20_001 = bpy.data.objects.new('Inside - 14 x 20.001', me_cube_002)
ob_outside___the_width_001 = bpy.data.objects.new('Outside - The Width.001', me_cube_003)

# ---- transforms, parenting, visibility, modifiers, constraints
ob_cube.location = (0.0, 0.0, 0.0)
ob_cube.hide_render = True
ob_cube.lineart.crease_threshold = 0.0
_m = ob_cube.modifiers.new('Bevel', 'BEVEL')
_m.width = 0.2
_m.width_pct = 0.2
_m.segments = 2
_m = ob_cube.modifiers.new('Subdivision', 'SUBSURF')
_m.uv_smooth = 'PRESERVE_CORNERS'
_m.levels = 3
_m.render_levels = 3
ob_cube_001.location = (0.0, 0.0, 0.0)
ob_cube_001.scale = (0.9856, 1.118, 0.6827)
ob_cube_001.lineart.crease_threshold = 0.0
ob_area.location = (0.0, -1.441, 0.009363)
ob_area.rotation_euler = (1.445, -0.0, 0.0)
ob_area.lineart.crease_threshold = 0.0
ob_area_001.location = (0.0, -1.425, 1.37)
ob_area_001.rotation_euler = (7.069, -0.0, 0.0)
ob_area_001.lineart.crease_threshold = 0.0
ob_area_002.location = (0.0, -1.426, -1.425)
ob_area_002.rotation_euler = (8.639, -0.0, 0.0)
ob_area_002.lineart.crease_threshold = 0.0
ob_inside___14_x_20.location = (0.0, 0.0, 0.0)
ob_inside___14_x_20.scale = (1.0, 0.6056, 1.0)
ob_inside___14_x_20.lock_rotations_4d = False
ob_inside___14_x_20.empty_display_type = 'ARROWS'
ob_inside___14_x_20.hide_render = True
ob_inside___14_x_20.lineart.crease_threshold = 0.0
ob_light.location = (-1.926, -9.373, 2.709)
ob_light.rotation_euler = (1.436, -0.04307, 0.1206)
ob_light.lock_rotations_4d = False
ob_light.empty_display_type = 'ARROWS'
ob_light.color = (0.0, 0.0, 0.0, 0.0)
ob_light.hide_render = True
ob_light.lineart.crease_threshold = 0.0
ob_ortho_camera_top_plank.location = (-0.0002238, -3.733, 0.0002858)
ob_ortho_camera_top_plank.rotation_euler = (1.571, -0.0, 0.0)
ob_ortho_camera_top_plank.scale = (1.0, 1.0, 1.0)
ob_ortho_camera_top_plank.lock_rotations_4d = False
ob_ortho_camera_top_plank.empty_display_type = 'ARROWS'
ob_ortho_camera_top_plank.color = (0.0, 0.0, 0.0, 0.0)
ob_ortho_camera_top_plank.hide_render = True
ob_ortho_camera_top_plank.display_type = 'WIRE'
ob_ortho_camera_top_plank.lineart.crease_threshold = 0.0
ob_outside___the_width.location = (0.0, 0.0, 0.0)
ob_outside___the_width.scale = (1.0, 0.2236, 1.0)
ob_outside___the_width.lock_rotations_4d = False
ob_outside___the_width.empty_display_type = 'ARROWS'
ob_outside___the_width.hide_render = True
ob_outside___the_width.lineart.crease_threshold = 0.0
ob_light_001.location = (-3.365, -7.809, 1.721)
ob_light_001.rotation_euler = (1.007, -0.03777, -0.03716)
ob_light_001.lock_rotations_4d = False
ob_light_001.empty_display_type = 'ARROWS'
ob_light_001.color = (0.0, 0.0, 0.0, 0.0)
ob_light_001.hide_render = True
ob_light_001.lineart.crease_threshold = 0.0
ob_light_002.location = (-1.371, -3.692, 0.512)
ob_light_002.rotation_euler = (1.295, -0.02567, -0.158)
ob_light_002.lock_rotations_4d = False
ob_light_002.empty_display_type = 'ARROWS'
ob_light_002.color = (0.0, 0.0, 0.0, 0.0)
ob_light_002.hide_render = True
ob_light_002.lineart.crease_threshold = 0.0
ob_square_camera.location = (-0.0002238, -3.733, 0.0002858)
ob_square_camera.rotation_euler = (1.571, -0.0, 0.0)
ob_square_camera.scale = (1.0, 1.0, 1.0)
ob_square_camera.lock_rotations_4d = False
ob_square_camera.empty_display_type = 'ARROWS'
ob_square_camera.color = (0.0, 0.0, 0.0, 0.0)
ob_square_camera.hide_render = True
ob_square_camera.display_type = 'WIRE'
ob_square_camera.lineart.crease_threshold = 0.0
ob_camera_001.location = (-0.0002238, -2.865, 0.0002858)
ob_camera_001.rotation_euler = (1.571, -0.0, 0.0)
ob_camera_001.scale = (1.0, 1.0, 1.0)
ob_camera_001.lock_rotations_4d = False
ob_camera_001.empty_display_type = 'ARROWS'
ob_camera_001.color = (0.0, 0.0, 0.0, 0.0)
ob_camera_001.display_type = 'WIRE'
ob_camera_001.lineart.crease_threshold = 0.0
ob_inside___14_x_20_001.location = (0.0, 0.0, 0.0)
ob_inside___14_x_20_001.scale = (1.0, 0.6056, 1.0)
ob_inside___14_x_20_001.lock_rotations_4d = False
ob_inside___14_x_20_001.empty_display_type = 'ARROWS'
ob_inside___14_x_20_001.lineart.crease_threshold = 0.0
ob_outside___the_width_001.location = (0.0, 0.0, 0.0)
ob_outside___the_width_001.scale = (1.0, 0.2236, 1.0)
ob_outside___the_width_001.lock_rotations_4d = False
ob_outside___the_width_001.empty_display_type = 'ARROWS'
ob_outside___the_width_001.lineart.crease_threshold = 0.0

# ---- collection membership
scene.collection.objects.link(ob_cube)
scene.collection.objects.link(ob_cube_001)
scene.collection.objects.link(ob_area)
scene.collection.objects.link(ob_area_001)
scene.collection.objects.link(ob_area_002)
col_collection.objects.link(ob_inside___14_x_20)
col_collection.objects.link(ob_light)
col_collection.objects.link(ob_ortho_camera_top_plank)
col_collection.objects.link(ob_outside___the_width)
col_collection.objects.link(ob_light_001)
col_collection.objects.link(ob_light_002)
col_collection.objects.link(ob_square_camera)
col_collection.objects.link(ob_camera_001)
col_original_shapes.objects.link(ob_inside___14_x_20_001)
col_original_shapes.objects.link(ob_outside___the_width_001)

# ---- scene / render settings (as saved in the file)
scene.camera = ob_camera_001
scene.frame_start = 1; scene.frame_end = 250; scene.frame_set(49)
scene.render.engine = 'BLENDER_EEVEE_NEXT'
scene.render.image_settings.compression = 100
scene.render.resolution_x = 2048
scene.render.resolution_y = 303
scene.render.film_transparent = True
scene.cycles.use_denoising = False
scene.cycles.samples = 128
scene.cycles.sampling_pattern = 'TABULATED_SOBOL'
scene.cycles.use_adaptive_sampling = False
scene.cycles.use_light_tree = False
scene.eevee.taa_render_samples = 4096
scene.eevee.use_raytracing = True
scene.view_settings.view_transform = 'Filmic'
bpy.context.view_layer.update()
